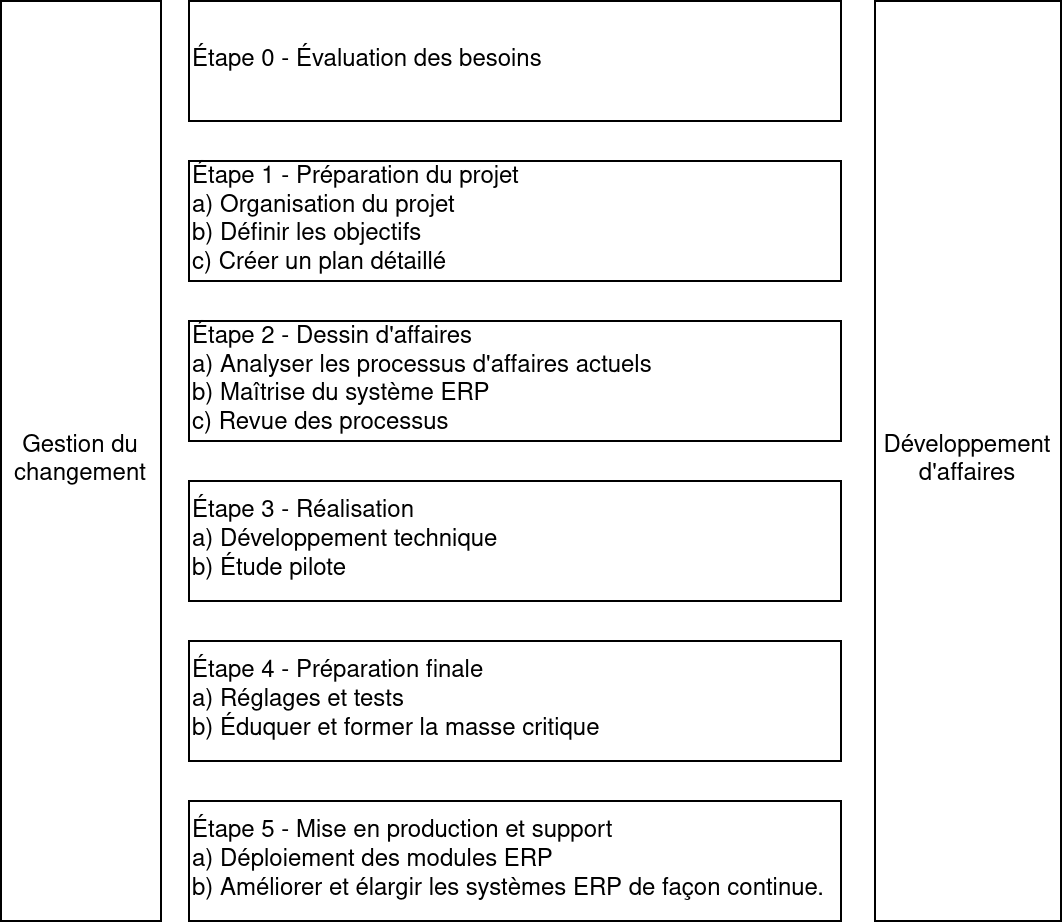

The diagram above was exported from draw.io. Its source (the exported page's mxGraphModel, read from the mxfile embedded in the PNG):
<mxGraphModel dx="2714" dy="1041" grid="1" gridSize="10" guides="1" tooltips="1" connect="1" arrows="1" fold="1" page="1" pageScale="1" pageWidth="827" pageHeight="1169" math="0" shadow="0">
  <root>
    <mxCell id="0" />
    <mxCell id="1" parent="0" />
    <mxCell id="HUBfH9Spj7RCQt53mOIj-1" value="&lt;div align=&quot;left&quot;&gt;Étape 0 - Évaluation des besoins&lt;/div&gt;" style="rounded=0;whiteSpace=wrap;html=1;align=left;" vertex="1" parent="1">
      <mxGeometry x="264" y="230" width="326" height="60" as="geometry" />
    </mxCell>
    <mxCell id="HUBfH9Spj7RCQt53mOIj-2" value="&lt;div align=&quot;left&quot;&gt;Étape 1 - Préparation du projet&lt;/div&gt;&lt;div align=&quot;left&quot;&gt;a) Organisation du projet&lt;/div&gt;&lt;div align=&quot;left&quot;&gt;b) Définir les objectifs&lt;/div&gt;&lt;div align=&quot;left&quot;&gt;c) Créer un plan détaillé&lt;br&gt;&lt;/div&gt;" style="rounded=0;whiteSpace=wrap;html=1;align=left;" vertex="1" parent="1">
      <mxGeometry x="264" y="310" width="326" height="60" as="geometry" />
    </mxCell>
    <mxCell id="HUBfH9Spj7RCQt53mOIj-3" value="&lt;div align=&quot;left&quot;&gt;Étape 2 - Dessin d'affaires&lt;/div&gt;&lt;div align=&quot;left&quot;&gt;a) Analyser les processus d'affaires actuels&lt;/div&gt;&lt;div align=&quot;left&quot;&gt;b) Maîtrise du système ERP&lt;/div&gt;&lt;div align=&quot;left&quot;&gt;c) Revue des processus&lt;br&gt;&lt;/div&gt;" style="rounded=0;whiteSpace=wrap;html=1;align=left;" vertex="1" parent="1">
      <mxGeometry x="264" y="390" width="326" height="60" as="geometry" />
    </mxCell>
    <mxCell id="HUBfH9Spj7RCQt53mOIj-4" value="&lt;div align=&quot;left&quot;&gt;Étape 3 - Réalisation&lt;/div&gt;&lt;div align=&quot;left&quot;&gt;a) Développement technique&lt;/div&gt;&lt;div align=&quot;left&quot;&gt;b) Étude pilote&lt;br&gt;&lt;/div&gt;" style="rounded=0;whiteSpace=wrap;html=1;align=left;" vertex="1" parent="1">
      <mxGeometry x="264" y="470" width="326" height="60" as="geometry" />
    </mxCell>
    <mxCell id="HUBfH9Spj7RCQt53mOIj-5" value="&lt;div align=&quot;left&quot;&gt;Étape 4 - Préparation finale&lt;/div&gt;&lt;div align=&quot;left&quot;&gt;a) Réglages et tests&lt;/div&gt;&lt;div align=&quot;left&quot;&gt;b) Éduquer et former la masse critique&lt;br&gt;&lt;/div&gt;" style="rounded=0;whiteSpace=wrap;html=1;align=left;" vertex="1" parent="1">
      <mxGeometry x="264" y="550" width="326" height="60" as="geometry" />
    </mxCell>
    <mxCell id="HUBfH9Spj7RCQt53mOIj-6" value="&lt;div align=&quot;left&quot;&gt;Étape 5 - Mise en production et support&lt;/div&gt;&lt;div align=&quot;left&quot;&gt;a) Déploiement des modules ERP&lt;/div&gt;&lt;div align=&quot;left&quot;&gt;b) Améliorer et élargir les systèmes ERP de façon continue.&lt;br&gt;&lt;/div&gt;" style="rounded=0;whiteSpace=wrap;html=1;align=left;" vertex="1" parent="1">
      <mxGeometry x="264" y="630" width="326" height="60" as="geometry" />
    </mxCell>
    <mxCell id="HUBfH9Spj7RCQt53mOIj-7" value="Gestion du changement" style="rounded=0;whiteSpace=wrap;html=1;" vertex="1" parent="1">
      <mxGeometry x="170" y="230" width="80" height="460" as="geometry" />
    </mxCell>
    <mxCell id="HUBfH9Spj7RCQt53mOIj-9" value="Développement d'affaires" style="rounded=0;whiteSpace=wrap;html=1;" vertex="1" parent="1">
      <mxGeometry x="607" y="230" width="93" height="460" as="geometry" />
    </mxCell>
  </root>
</mxGraphModel>